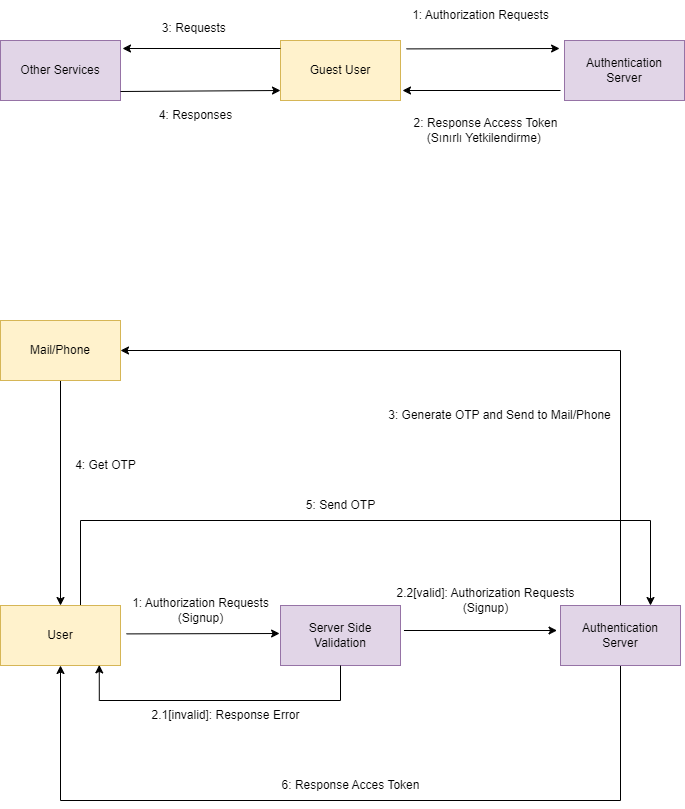

The diagram above was exported from draw.io. Its source (the exported page's mxGraphModel, read from the mxfile embedded in the PNG):
<mxGraphModel dx="1050" dy="522" grid="1" gridSize="10" guides="1" tooltips="1" connect="1" arrows="1" fold="1" page="1" pageScale="1" pageWidth="827" pageHeight="1169" math="0" shadow="0">
  <root>
    <mxCell id="0" />
    <mxCell id="1" parent="0" />
    <mxCell id="zAph5W14BTqsEl0cif0Z-5" value="Guest User" style="rounded=0;whiteSpace=wrap;html=1;fillColor=#fff2cc;strokeColor=#d6b656;" vertex="1" parent="1">
      <mxGeometry x="320" y="100" width="120" height="60" as="geometry" />
    </mxCell>
    <mxCell id="zAph5W14BTqsEl0cif0Z-6" value="" style="endArrow=classic;html=1;rounded=0;entryX=0.888;entryY=1.04;entryDx=0;entryDy=0;entryPerimeter=0;exitX=1.05;exitY=0.14;exitDx=0;exitDy=0;exitPerimeter=0;" edge="1" parent="1" source="zAph5W14BTqsEl0cif0Z-5">
      <mxGeometry width="50" height="50" relative="1" as="geometry">
        <mxPoint x="455" y="108.8" as="sourcePoint" />
        <mxPoint x="599.0799999999999" y="108.00000000000004" as="targetPoint" />
      </mxGeometry>
    </mxCell>
    <mxCell id="zAph5W14BTqsEl0cif0Z-8" value="Authentication &lt;br&gt;Server" style="rounded=0;whiteSpace=wrap;html=1;fillColor=#e1d5e7;strokeColor=#9673a6;" vertex="1" parent="1">
      <mxGeometry x="604" y="100" width="120" height="60" as="geometry" />
    </mxCell>
    <mxCell id="zAph5W14BTqsEl0cif0Z-29" value="Other Services" style="rounded=0;whiteSpace=wrap;html=1;fillColor=#e1d5e7;strokeColor=#9673a6;" vertex="1" parent="1">
      <mxGeometry x="40" y="100" width="120" height="60" as="geometry" />
    </mxCell>
    <mxCell id="zAph5W14BTqsEl0cif0Z-32" value="" style="endArrow=classic;html=1;rounded=0;" edge="1" parent="1">
      <mxGeometry width="50" height="50" relative="1" as="geometry">
        <mxPoint x="600" y="150" as="sourcePoint" />
        <mxPoint x="442" y="150" as="targetPoint" />
      </mxGeometry>
    </mxCell>
    <mxCell id="zAph5W14BTqsEl0cif0Z-33" value="2: Response Access Token &lt;br&gt;(Sınırlı Yetkilendirme)&amp;nbsp;" style="text;html=1;align=center;verticalAlign=middle;resizable=0;points=[];autosize=1;strokeColor=none;fillColor=none;" vertex="1" parent="1">
      <mxGeometry x="440" y="170" width="170" height="40" as="geometry" />
    </mxCell>
    <mxCell id="zAph5W14BTqsEl0cif0Z-34" value="3: Requests&amp;nbsp;" style="text;html=1;align=center;verticalAlign=middle;resizable=0;points=[];autosize=1;strokeColor=none;fillColor=none;" vertex="1" parent="1">
      <mxGeometry x="190" y="73" width="90" height="30" as="geometry" />
    </mxCell>
    <mxCell id="zAph5W14BTqsEl0cif0Z-35" value="" style="endArrow=classic;html=1;rounded=0;" edge="1" parent="1">
      <mxGeometry width="50" height="50" relative="1" as="geometry">
        <mxPoint x="320" y="108" as="sourcePoint" />
        <mxPoint x="162" y="108" as="targetPoint" />
      </mxGeometry>
    </mxCell>
    <mxCell id="zAph5W14BTqsEl0cif0Z-36" value="" style="endArrow=classic;html=1;rounded=0;entryX=0.888;entryY=1.04;entryDx=0;entryDy=0;entryPerimeter=0;" edge="1" parent="1">
      <mxGeometry width="50" height="50" relative="1" as="geometry">
        <mxPoint x="160" y="151" as="sourcePoint" />
        <mxPoint x="320" y="150" as="targetPoint" />
      </mxGeometry>
    </mxCell>
    <mxCell id="zAph5W14BTqsEl0cif0Z-37" value="4: Responses" style="text;html=1;align=center;verticalAlign=middle;resizable=0;points=[];autosize=1;strokeColor=none;fillColor=none;" vertex="1" parent="1">
      <mxGeometry x="185" y="160" width="100" height="30" as="geometry" />
    </mxCell>
    <mxCell id="zAph5W14BTqsEl0cif0Z-38" value="1: Authorization Requests" style="text;html=1;align=center;verticalAlign=middle;resizable=0;points=[];autosize=1;strokeColor=none;fillColor=none;" vertex="1" parent="1">
      <mxGeometry x="440" y="60" width="160" height="30" as="geometry" />
    </mxCell>
    <mxCell id="zAph5W14BTqsEl0cif0Z-71" style="edgeStyle=orthogonalEdgeStyle;rounded=0;orthogonalLoop=1;jettySize=auto;html=1;entryX=0.75;entryY=0;entryDx=0;entryDy=0;" edge="1" parent="1" source="zAph5W14BTqsEl0cif0Z-39" target="zAph5W14BTqsEl0cif0Z-41">
      <mxGeometry relative="1" as="geometry">
        <Array as="points">
          <mxPoint x="120" y="580" />
          <mxPoint x="690" y="580" />
        </Array>
      </mxGeometry>
    </mxCell>
    <mxCell id="zAph5W14BTqsEl0cif0Z-39" value="User" style="rounded=0;whiteSpace=wrap;html=1;fillColor=#fff2cc;strokeColor=#d6b656;" vertex="1" parent="1">
      <mxGeometry x="40" y="665" width="120" height="60" as="geometry" />
    </mxCell>
    <mxCell id="zAph5W14BTqsEl0cif0Z-40" value="" style="endArrow=classic;html=1;rounded=0;entryX=0.888;entryY=1.04;entryDx=0;entryDy=0;entryPerimeter=0;exitX=1.05;exitY=0.14;exitDx=0;exitDy=0;exitPerimeter=0;" edge="1" parent="1">
      <mxGeometry width="50" height="50" relative="1" as="geometry">
        <mxPoint x="166" y="693.4000000000001" as="sourcePoint" />
        <mxPoint x="319.0799999999999" y="693" as="targetPoint" />
      </mxGeometry>
    </mxCell>
    <mxCell id="zAph5W14BTqsEl0cif0Z-69" style="edgeStyle=orthogonalEdgeStyle;rounded=0;orthogonalLoop=1;jettySize=auto;html=1;entryX=1;entryY=0.5;entryDx=0;entryDy=0;" edge="1" parent="1" source="zAph5W14BTqsEl0cif0Z-41" target="zAph5W14BTqsEl0cif0Z-60">
      <mxGeometry relative="1" as="geometry">
        <Array as="points">
          <mxPoint x="660" y="410" />
        </Array>
      </mxGeometry>
    </mxCell>
    <mxCell id="zAph5W14BTqsEl0cif0Z-73" style="edgeStyle=orthogonalEdgeStyle;rounded=0;orthogonalLoop=1;jettySize=auto;html=1;entryX=0.5;entryY=1;entryDx=0;entryDy=0;" edge="1" parent="1" source="zAph5W14BTqsEl0cif0Z-41" target="zAph5W14BTqsEl0cif0Z-39">
      <mxGeometry relative="1" as="geometry">
        <Array as="points">
          <mxPoint x="660" y="860" />
          <mxPoint x="100" y="860" />
        </Array>
      </mxGeometry>
    </mxCell>
    <mxCell id="zAph5W14BTqsEl0cif0Z-41" value="Authentication &lt;br&gt;Server" style="rounded=0;whiteSpace=wrap;html=1;fillColor=#e1d5e7;strokeColor=#9673a6;" vertex="1" parent="1">
      <mxGeometry x="600" y="665" width="120" height="60" as="geometry" />
    </mxCell>
    <mxCell id="zAph5W14BTqsEl0cif0Z-49" value="1: Authorization Requests &lt;br&gt;(Signup)" style="text;html=1;align=center;verticalAlign=middle;resizable=0;points=[];autosize=1;strokeColor=none;fillColor=none;" vertex="1" parent="1">
      <mxGeometry x="160" y="650" width="160" height="40" as="geometry" />
    </mxCell>
    <mxCell id="zAph5W14BTqsEl0cif0Z-50" value="Server Side &lt;br&gt;Validation" style="rounded=0;whiteSpace=wrap;html=1;fillColor=#e1d5e7;strokeColor=#9673a6;" vertex="1" parent="1">
      <mxGeometry x="320" y="665" width="120" height="60" as="geometry" />
    </mxCell>
    <mxCell id="zAph5W14BTqsEl0cif0Z-51" value="" style="endArrow=classic;html=1;rounded=0;entryX=0.888;entryY=1.04;entryDx=0;entryDy=0;entryPerimeter=0;exitX=1.05;exitY=0.14;exitDx=0;exitDy=0;exitPerimeter=0;" edge="1" parent="1">
      <mxGeometry width="50" height="50" relative="1" as="geometry">
        <mxPoint x="443.46" y="690" as="sourcePoint" />
        <mxPoint x="596.54" y="690" as="targetPoint" />
      </mxGeometry>
    </mxCell>
    <mxCell id="zAph5W14BTqsEl0cif0Z-52" value="2.2[valid]: Authorization Requests &lt;br&gt;(Signup)" style="text;html=1;align=center;verticalAlign=middle;resizable=0;points=[];autosize=1;strokeColor=none;fillColor=none;" vertex="1" parent="1">
      <mxGeometry x="425" y="640" width="200" height="40" as="geometry" />
    </mxCell>
    <mxCell id="zAph5W14BTqsEl0cif0Z-56" value="2.1[invalid]: Response Error" style="text;html=1;align=center;verticalAlign=middle;resizable=0;points=[];autosize=1;strokeColor=none;fillColor=none;" vertex="1" parent="1">
      <mxGeometry x="180" y="760" width="170" height="30" as="geometry" />
    </mxCell>
    <mxCell id="zAph5W14BTqsEl0cif0Z-59" value="&lt;div&gt;6: Response Acces Token&lt;/div&gt;" style="text;html=1;align=center;verticalAlign=middle;resizable=0;points=[];autosize=1;strokeColor=none;fillColor=none;" vertex="1" parent="1">
      <mxGeometry x="310" y="830" width="160" height="30" as="geometry" />
    </mxCell>
    <mxCell id="zAph5W14BTqsEl0cif0Z-63" style="edgeStyle=orthogonalEdgeStyle;rounded=0;orthogonalLoop=1;jettySize=auto;html=1;entryX=0.5;entryY=0;entryDx=0;entryDy=0;" edge="1" parent="1" source="zAph5W14BTqsEl0cif0Z-60" target="zAph5W14BTqsEl0cif0Z-39">
      <mxGeometry relative="1" as="geometry" />
    </mxCell>
    <mxCell id="zAph5W14BTqsEl0cif0Z-60" value="Mail/Phone" style="rounded=0;whiteSpace=wrap;html=1;fillColor=#fff2cc;strokeColor=#d6b656;" vertex="1" parent="1">
      <mxGeometry x="40" y="380" width="120" height="60" as="geometry" />
    </mxCell>
    <mxCell id="zAph5W14BTqsEl0cif0Z-62" value="3: Generate OTP and Send to Mail/Phone" style="text;html=1;align=center;verticalAlign=middle;resizable=0;points=[];autosize=1;strokeColor=none;fillColor=none;" vertex="1" parent="1">
      <mxGeometry x="414" y="460" width="250" height="30" as="geometry" />
    </mxCell>
    <mxCell id="zAph5W14BTqsEl0cif0Z-64" value="4: Get OTP" style="text;html=1;align=center;verticalAlign=middle;resizable=0;points=[];autosize=1;strokeColor=none;fillColor=none;" vertex="1" parent="1">
      <mxGeometry x="105" y="510" width="80" height="30" as="geometry" />
    </mxCell>
    <mxCell id="zAph5W14BTqsEl0cif0Z-66" value="5: Send OTP" style="text;html=1;align=center;verticalAlign=middle;resizable=0;points=[];autosize=1;strokeColor=none;fillColor=none;" vertex="1" parent="1">
      <mxGeometry x="335" y="550" width="90" height="30" as="geometry" />
    </mxCell>
    <mxCell id="zAph5W14BTqsEl0cif0Z-72" style="edgeStyle=orthogonalEdgeStyle;rounded=0;orthogonalLoop=1;jettySize=auto;html=1;entryX=0.823;entryY=0.99;entryDx=0;entryDy=0;entryPerimeter=0;" edge="1" parent="1" source="zAph5W14BTqsEl0cif0Z-50" target="zAph5W14BTqsEl0cif0Z-39">
      <mxGeometry relative="1" as="geometry">
        <Array as="points">
          <mxPoint x="380" y="760" />
          <mxPoint x="139" y="760" />
        </Array>
      </mxGeometry>
    </mxCell>
  </root>
</mxGraphModel>